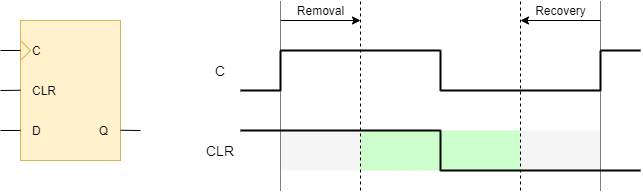

The diagram above was exported from draw.io. Its source (the exported page's mxGraphModel, read from the mxfile embedded in the PNG):
<mxGraphModel dx="1673" dy="967" grid="1" gridSize="10" guides="1" tooltips="1" connect="1" arrows="1" fold="1" page="1" pageScale="1" pageWidth="850" pageHeight="1100" math="0" shadow="0">
  <root>
    <mxCell id="0" />
    <mxCell id="1" parent="0" />
    <mxCell id="JjY8vZotiUi8_nJgLu6--44" value="" style="rounded=0;whiteSpace=wrap;html=1;fontSize=12;align=right;fontColor=#333333;strokeColor=none;fillColor=#CCFFCC;" vertex="1" parent="1">
      <mxGeometry x="520" y="240" width="160" height="40" as="geometry" />
    </mxCell>
    <mxCell id="JjY8vZotiUi8_nJgLu6--43" value="" style="rounded=0;whiteSpace=wrap;html=1;fontSize=12;align=right;fillColor=#f5f5f5;fontColor=#333333;strokeColor=none;" vertex="1" parent="1">
      <mxGeometry x="680" y="240" width="80" height="40" as="geometry" />
    </mxCell>
    <mxCell id="JjY8vZotiUi8_nJgLu6--42" value="" style="rounded=0;whiteSpace=wrap;html=1;fontSize=12;align=right;fillColor=#f5f5f5;fontColor=#333333;strokeColor=none;" vertex="1" parent="1">
      <mxGeometry x="440" y="240" width="80" height="40" as="geometry" />
    </mxCell>
    <mxCell id="JjY8vZotiUi8_nJgLu6--31" value="" style="endArrow=none;dashed=1;html=1;fontSize=14;dashPattern=1 1;" edge="1" parent="1">
      <mxGeometry width="50" height="50" relative="1" as="geometry">
        <mxPoint x="440" y="300" as="sourcePoint" />
        <mxPoint x="440" y="110" as="targetPoint" />
      </mxGeometry>
    </mxCell>
    <mxCell id="JjY8vZotiUi8_nJgLu6--32" value="" style="endArrow=none;dashed=1;html=1;fontSize=14;dashPattern=1 1;" edge="1" parent="1">
      <mxGeometry width="50" height="50" relative="1" as="geometry">
        <mxPoint x="760" y="300" as="sourcePoint" />
        <mxPoint x="760" y="110" as="targetPoint" />
      </mxGeometry>
    </mxCell>
    <mxCell id="JjY8vZotiUi8_nJgLu6--3" value="" style="rounded=0;whiteSpace=wrap;html=1;fontSize=12;fillColor=#fff2cc;strokeColor=#d6b656;" vertex="1" parent="1">
      <mxGeometry x="180" y="130" width="100" height="140" as="geometry" />
    </mxCell>
    <mxCell id="JjY8vZotiUi8_nJgLu6--5" value="" style="triangle;whiteSpace=wrap;html=1;fontSize=12;fillColor=#fff2cc;strokeColor=#d6b656;" vertex="1" parent="1">
      <mxGeometry x="180" y="150" width="10" height="20" as="geometry" />
    </mxCell>
    <mxCell id="JjY8vZotiUi8_nJgLu6--4" value="C" style="text;html=1;strokeColor=none;fillColor=none;align=left;verticalAlign=middle;whiteSpace=wrap;rounded=0;fontSize=12;" vertex="1" parent="1">
      <mxGeometry x="190" y="150" width="20" height="20" as="geometry" />
    </mxCell>
    <mxCell id="JjY8vZotiUi8_nJgLu6--6" value="" style="endArrow=none;html=1;entryX=0;entryY=0.5;entryDx=0;entryDy=0;fontSize=12;" edge="1" parent="1" target="JjY8vZotiUi8_nJgLu6--5">
      <mxGeometry width="50" height="50" relative="1" as="geometry">
        <mxPoint x="160" y="160" as="sourcePoint" />
        <mxPoint x="160" y="200" as="targetPoint" />
      </mxGeometry>
    </mxCell>
    <mxCell id="JjY8vZotiUi8_nJgLu6--7" value="" style="endArrow=none;html=1;entryX=0;entryY=0.5;entryDx=0;entryDy=0;fontSize=12;" edge="1" parent="1">
      <mxGeometry width="50" height="50" relative="1" as="geometry">
        <mxPoint x="160" y="240" as="sourcePoint" />
        <mxPoint x="180" y="240" as="targetPoint" />
      </mxGeometry>
    </mxCell>
    <mxCell id="JjY8vZotiUi8_nJgLu6--8" value="CLR" style="text;html=1;strokeColor=none;fillColor=none;align=left;verticalAlign=middle;whiteSpace=wrap;rounded=0;fontSize=12;" vertex="1" parent="1">
      <mxGeometry x="190" y="190" width="20" height="20" as="geometry" />
    </mxCell>
    <mxCell id="JjY8vZotiUi8_nJgLu6--9" value="D" style="text;html=1;strokeColor=none;fillColor=none;align=left;verticalAlign=middle;whiteSpace=wrap;rounded=0;fontSize=12;" vertex="1" parent="1">
      <mxGeometry x="190" y="230" width="20" height="20" as="geometry" />
    </mxCell>
    <mxCell id="JjY8vZotiUi8_nJgLu6--10" value="" style="endArrow=none;html=1;entryX=0;entryY=0.5;entryDx=0;entryDy=0;fontSize=12;" edge="1" parent="1">
      <mxGeometry width="50" height="50" relative="1" as="geometry">
        <mxPoint x="160" y="200" as="sourcePoint" />
        <mxPoint x="180" y="199.76" as="targetPoint" />
      </mxGeometry>
    </mxCell>
    <mxCell id="JjY8vZotiUi8_nJgLu6--11" value="Q" style="text;html=1;strokeColor=none;fillColor=none;align=right;verticalAlign=middle;whiteSpace=wrap;rounded=0;fontSize=12;" vertex="1" parent="1">
      <mxGeometry x="250" y="230" width="20" height="20" as="geometry" />
    </mxCell>
    <mxCell id="JjY8vZotiUi8_nJgLu6--12" value="" style="endArrow=none;html=1;fontSize=12;" edge="1" parent="1">
      <mxGeometry width="50" height="50" relative="1" as="geometry">
        <mxPoint x="280.00000000000006" y="239.76" as="sourcePoint" />
        <mxPoint x="300" y="240" as="targetPoint" />
        <Array as="points">
          <mxPoint x="280" y="240.05" />
        </Array>
      </mxGeometry>
    </mxCell>
    <mxCell id="JjY8vZotiUi8_nJgLu6--14" value="C" style="text;html=1;strokeColor=none;fillColor=none;align=center;verticalAlign=middle;whiteSpace=wrap;rounded=0;fontSize=14;" vertex="1" parent="1">
      <mxGeometry x="360" y="160" width="40" height="40" as="geometry" />
    </mxCell>
    <mxCell id="JjY8vZotiUi8_nJgLu6--16" value="CLR" style="text;html=1;strokeColor=none;fillColor=none;align=center;verticalAlign=middle;whiteSpace=wrap;rounded=0;fontSize=14;" vertex="1" parent="1">
      <mxGeometry x="360" y="240" width="40" height="40" as="geometry" />
    </mxCell>
    <mxCell id="JjY8vZotiUi8_nJgLu6--17" value="" style="endArrow=none;html=1;fontSize=14;strokeWidth=2;" edge="1" parent="1">
      <mxGeometry width="50" height="50" relative="1" as="geometry">
        <mxPoint x="400" y="200" as="sourcePoint" />
        <mxPoint x="440" y="200" as="targetPoint" />
      </mxGeometry>
    </mxCell>
    <mxCell id="JjY8vZotiUi8_nJgLu6--19" value="" style="endArrow=none;html=1;fontSize=14;strokeWidth=2;" edge="1" parent="1">
      <mxGeometry width="50" height="50" relative="1" as="geometry">
        <mxPoint x="440" y="160" as="sourcePoint" />
        <mxPoint x="440" y="200" as="targetPoint" />
      </mxGeometry>
    </mxCell>
    <mxCell id="JjY8vZotiUi8_nJgLu6--20" value="" style="endArrow=none;html=1;fontSize=14;strokeWidth=2;" edge="1" parent="1">
      <mxGeometry width="50" height="50" relative="1" as="geometry">
        <mxPoint x="440" y="160" as="sourcePoint" />
        <mxPoint x="600" y="160" as="targetPoint" />
      </mxGeometry>
    </mxCell>
    <mxCell id="JjY8vZotiUi8_nJgLu6--21" value="" style="endArrow=none;html=1;fontSize=14;strokeWidth=2;" edge="1" parent="1">
      <mxGeometry width="50" height="50" relative="1" as="geometry">
        <mxPoint x="600" y="200" as="sourcePoint" />
        <mxPoint x="760" y="200" as="targetPoint" />
      </mxGeometry>
    </mxCell>
    <mxCell id="JjY8vZotiUi8_nJgLu6--22" value="" style="endArrow=none;html=1;fontSize=14;strokeWidth=2;" edge="1" parent="1">
      <mxGeometry width="50" height="50" relative="1" as="geometry">
        <mxPoint x="600" y="160" as="sourcePoint" />
        <mxPoint x="600" y="200" as="targetPoint" />
      </mxGeometry>
    </mxCell>
    <mxCell id="JjY8vZotiUi8_nJgLu6--23" value="" style="endArrow=none;html=1;fontSize=14;strokeWidth=2;" edge="1" parent="1">
      <mxGeometry width="50" height="50" relative="1" as="geometry">
        <mxPoint x="760" y="160.2" as="sourcePoint" />
        <mxPoint x="760" y="200" as="targetPoint" />
      </mxGeometry>
    </mxCell>
    <mxCell id="JjY8vZotiUi8_nJgLu6--24" value="" style="endArrow=none;html=1;fontSize=14;strokeWidth=2;" edge="1" parent="1">
      <mxGeometry width="50" height="50" relative="1" as="geometry">
        <mxPoint x="760" y="160" as="sourcePoint" />
        <mxPoint x="800" y="160" as="targetPoint" />
      </mxGeometry>
    </mxCell>
    <mxCell id="JjY8vZotiUi8_nJgLu6--34" value="" style="endArrow=none;html=1;fontSize=14;exitX=1;exitY=0;exitDx=0;exitDy=0;strokeWidth=2;" edge="1" parent="1" source="JjY8vZotiUi8_nJgLu6--16">
      <mxGeometry width="50" height="50" relative="1" as="geometry">
        <mxPoint x="480" y="240" as="sourcePoint" />
        <mxPoint x="600" y="240" as="targetPoint" />
      </mxGeometry>
    </mxCell>
    <mxCell id="JjY8vZotiUi8_nJgLu6--35" value="" style="endArrow=none;html=1;fontSize=14;strokeWidth=2;" edge="1" parent="1">
      <mxGeometry width="50" height="50" relative="1" as="geometry">
        <mxPoint x="600" y="240" as="sourcePoint" />
        <mxPoint x="600" y="280" as="targetPoint" />
      </mxGeometry>
    </mxCell>
    <mxCell id="JjY8vZotiUi8_nJgLu6--36" value="" style="endArrow=none;html=1;fontSize=14;strokeWidth=2;" edge="1" parent="1">
      <mxGeometry width="50" height="50" relative="1" as="geometry">
        <mxPoint x="600" y="280" as="sourcePoint" />
        <mxPoint x="800" y="280" as="targetPoint" />
      </mxGeometry>
    </mxCell>
    <mxCell id="JjY8vZotiUi8_nJgLu6--38" value="" style="endArrow=none;dashed=1;html=1;fontSize=14;" edge="1" parent="1">
      <mxGeometry width="50" height="50" relative="1" as="geometry">
        <mxPoint x="680" y="300" as="sourcePoint" />
        <mxPoint x="680" y="110" as="targetPoint" />
      </mxGeometry>
    </mxCell>
    <mxCell id="JjY8vZotiUi8_nJgLu6--39" value="" style="endArrow=none;dashed=1;html=1;fontSize=14;" edge="1" parent="1">
      <mxGeometry width="50" height="50" relative="1" as="geometry">
        <mxPoint x="520" y="300" as="sourcePoint" />
        <mxPoint x="520" y="110" as="targetPoint" />
      </mxGeometry>
    </mxCell>
    <mxCell id="JjY8vZotiUi8_nJgLu6--40" value="Recovery" style="endArrow=classic;html=1;fontSize=12;" edge="1" parent="1">
      <mxGeometry y="-10" width="50" height="50" relative="1" as="geometry">
        <mxPoint x="760" y="130" as="sourcePoint" />
        <mxPoint x="680" y="130" as="targetPoint" />
        <mxPoint as="offset" />
      </mxGeometry>
    </mxCell>
    <mxCell id="JjY8vZotiUi8_nJgLu6--41" value="Removal" style="endArrow=classic;html=1;fontSize=12;" edge="1" parent="1">
      <mxGeometry y="10" width="50" height="50" relative="1" as="geometry">
        <mxPoint x="440" y="130" as="sourcePoint" />
        <mxPoint x="520" y="130" as="targetPoint" />
        <mxPoint as="offset" />
      </mxGeometry>
    </mxCell>
  </root>
</mxGraphModel>